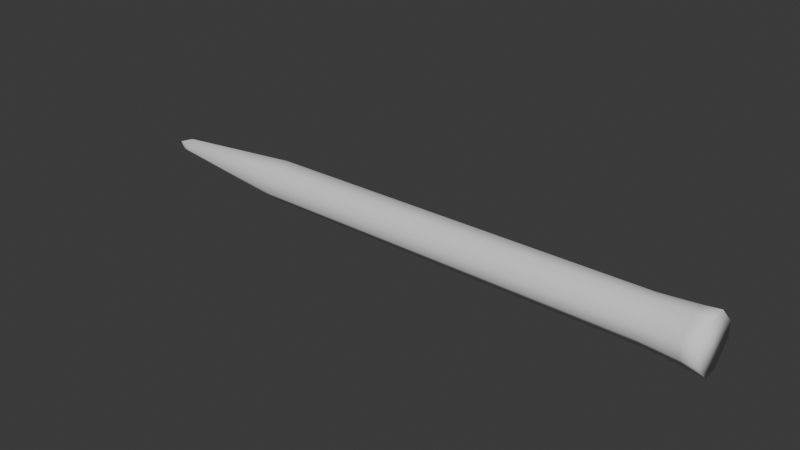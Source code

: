 # Source: Beam.blend  (saved by Blender 4.2.66; exported with 4.5.12 LTS)
import bpy
from mathutils import Matrix  # noqa: F401  (used for matrix-valued properties, if any)

bpy.ops.wm.read_factory_settings(use_empty=True)
scene = bpy.context.scene
scene.name = 'Scene'

# ---- world
world_world = bpy.data.worlds.new('World'); scene.world = world_world
world_world.use_nodes = True; world_world.node_tree.nodes.clear()
_N = world_world.node_tree.nodes; _L = world_world.node_tree.links
n0 = _N.new('ShaderNodeOutputWorld'); n0.name = 'World Output'; n0.location = (300, 300)
n1 = _N.new('ShaderNodeBackground'); n1.name = 'Background'; n1.location = (10, 300)
n1.inputs[0].default_value = (0.05088, 0.05088, 0.05088, 1.0)
_L.new(n1.outputs[0], n0.inputs[0])
n0.is_active_output = True
world_world.color = (0.05088, 0.05088, 0.05088)
world_world.sun_shadow_jitter_overblur = 0.0

# ---- meshes
me_cube_001 = bpy.data.meshes.new('Cube.001')
me_cube_001.from_pydata([(-0.3382, -0.3382, -32.94), (-0.3691, -1.032, -25.63), (-1.032, -0.3691, -25.63), (-0.3382, 0.3382, -32.94), (-1.032, 0.3691, -25.63), (-0.3691, 1.032, -25.63), (0.3382, -0.3382, -32.94), (1.032, -0.3691, -25.63), (0.3691, -1.032, -25.63), (0.3382, 0.3382, -32.94), (0.3691, 1.032, -25.63), (1.032, 0.3691, -25.63), (1.137, -0.5901, -3.087), (1.364, -0.7593, 0.0), (1.181, -0.6309, -2.298), (1.282, -0.705, -0.8486), (0.7593, -1.364, 0.0), (0.5901, -1.137, -3.087), (0.705, -1.282, -0.8486), (0.6309, -1.181, -2.298), (0.5901, 1.137, -3.087), (0.7593, 1.364, 0.0), (0.6309, 1.181, -2.298), (0.705, 1.282, -0.8486), (1.364, 0.7593, 0.0), (1.137, 0.5901, -3.087), (1.282, 0.705, -0.8486), (1.181, 0.6309, -2.298), (-1.137, 0.5901, -3.087), (-1.364, 0.7593, 0.0), (-1.181, 0.6309, -2.298), (-1.282, 0.705, -0.8486), (-0.7593, 1.364, 0.0), (-0.5901, 1.137, -3.087), (-0.705, 1.282, -0.8486), (-0.6309, 1.181, -2.298), (-1.364, -0.7593, 0.0), (-1.137, -0.5901, -3.087), (-1.282, -0.705, -0.8486), (-1.181, -0.6309, -2.298), (-0.5901, -1.137, -3.087), (-0.7593, -1.364, 0.0), (-0.6309, -1.181, -2.298), (-0.705, -1.282, -0.8486), (-0.3382, -4.636e-07, -33.61), (-1.032, -3.173e-07, -26.18), (0.3382, -4.338e-07, -33.61), (1.032, -3.471e-07, -26.18), (-1.364, 5.627e-08, 0.0), (-1.282, 1.928e-08, -0.8486), (-1.181, 7.889e-08, -2.298), (-1.137, 1.928e-08, -3.087), (1.364, 7.889e-08, 0.0), (1.282, 7.889e-08, -0.8486), (1.181, 1.928e-08, -2.298), (1.137, 1.928e-08, -3.087), (9.979e-07, 0.3382, -33.61), (7.886e-07, 1.032, -26.18), (1.028e-06, -0.3382, -33.61), (7.588e-07, -1.032, -26.18), (3.775e-08, 1.364, 0.0), (3.775e-08, 1.282, -0.8486), (3.775e-08, 1.181, -2.298), (3.775e-08, 1.137, -3.087), (3.775e-08, -1.364, 0.0), (3.775e-08, -1.282, -0.8486), (9.735e-08, -1.181, -2.298), (9.735e-08, -1.137, -3.087), (1.02e-06, -4.578e-07, -34.33)], [], [(59, 67, 40, 1), (33, 5, 4, 28), (0, 1, 2), (3, 4, 5), (6, 7, 8), (9, 10, 11), (44, 0, 2, 45), (45, 51, 28, 4), (56, 3, 5, 57), (46, 9, 11, 47), (47, 55, 12, 7), (58, 6, 8, 59), (68, 46, 6, 58), (25, 11, 10, 20), (1, 40, 37, 2), (57, 63, 20, 10), (41, 36, 38, 43), (43, 38, 39, 42), (42, 39, 37, 40), (33, 28, 30, 35), (35, 30, 31, 34), (34, 31, 29, 32), (17, 12, 14, 19), (19, 14, 15, 18), (18, 15, 13, 16), (25, 20, 22, 27), (27, 22, 23, 26), (26, 23, 21, 24), (60, 21, 23, 61), (61, 23, 22, 62), (62, 22, 20, 63), (48, 29, 31, 49), (49, 31, 30, 50), (50, 30, 28, 51), (52, 13, 15, 53), (53, 15, 14, 54), (54, 14, 12, 55), (64, 41, 43, 65), (65, 43, 42, 66), (66, 42, 40, 67), (17, 8, 7, 12), (27, 54, 55, 25), (26, 53, 54, 27), (24, 52, 53, 26), (39, 50, 51, 37), (38, 49, 50, 39), (36, 48, 49, 38), (56, 9, 46, 68), (11, 25, 55, 47), (6, 46, 47, 7), (2, 37, 51, 45), (3, 44, 45, 4), (3, 56, 68, 44), (19, 66, 67, 17), (18, 65, 66, 19), (16, 64, 65, 18), (35, 62, 63, 33), (34, 61, 62, 35), (32, 60, 61, 34), (5, 33, 63, 57), (44, 68, 58, 0), (0, 58, 59, 1), (9, 56, 57, 10), (8, 17, 67, 59), (52, 60, 48), (36, 41, 64), (64, 16, 13), (52, 24, 21), (64, 13, 52), (48, 36, 64), (32, 29, 48), (52, 21, 60), (60, 32, 48), (48, 64, 52)])
me_cube_001.polygons.foreach_set('use_smooth', [True] * 74)
_uv = me_cube_001.uv_layers.new(name='UVMap')
_uv.uv.foreach_set('vector', [0.3892, 0.875, 0.5468, 0.875, 0.5468, 0.9379, 0.3892, 0.9202, 0.5468, 0.3121, 0.3892, 0.3298, 0.3892, 0.1702, 0.5468, 0.1879, 0.375, 0.08272, 0.3885, 0.0, 0.3892, 0.07976, 0.375, 0.1673, 0.3892, 0.1702, 0.3885, 0.25, 0.375, 0.8327, 0.3885, 0.75, 0.3892, 0.8298, 0.375, 0.4173, 0.3892, 0.4202, 0.3885, 0.5, 0.375, 0.125, 0.375, 0.08272, 0.3892, 0.07976, 0.3892, 0.125, 0.3892, 0.125, 0.5468, 0.125, 0.5468, 0.1879, 0.3892, 0.1702, 0.375, 0.375, 0.375, 0.3327, 0.3892, 0.3298, 0.3892, 0.375, 0.2923, 0.625, 0.2923, 0.5827, 0.3892, 0.5798, 0.3892, 0.625, 0.3892, 0.625, 0.5468, 0.625, 0.5468, 0.6879, 0.3892, 0.6702, 0.375, 0.875, 0.375, 0.8327, 0.3892, 0.8298, 0.3892, 0.875, 0.25, 0.625, 0.2923, 0.625, 0.2923, 0.6673, 0.25, 0.6673, 0.5468, 0.5621, 0.3892, 0.5798, 0.3892, 0.4202, 0.5468, 0.4379, 0.3885, 0.0, 0.5461, 0.0, 0.5468, 0.06206, 0.3892, 0.07976, 0.3892, 0.375, 0.5468, 0.375, 0.5468, 0.4379, 0.3892, 0.4202, 0.5927, -0.0002868, 0.5934, 0.05667, 0.5832, 0.05756, 0.5825, -0.000756, 0.5825, -0.000756, 0.5832, 0.05756, 0.5637, 0.05968, 0.563, -0.0008613, 0.563, -0.0008613, 0.5637, 0.05968, 0.5468, 0.06206, 0.5461, 0.0, 0.5468, 0.3121, 0.5468, 0.1879, 0.5637, 0.1899, 0.5637, 0.3101, 0.5637, 0.3101, 0.5637, 0.1899, 0.5832, 0.1921, 0.5832, 0.3079, 0.5832, 0.3079, 0.5832, 0.1921, 0.5934, 0.1932, 0.5934, 0.3068, 0.5468, 0.8121, 0.5468, 0.6879, 0.5637, 0.6899, 0.5637, 0.8101, 0.5637, 0.8101, 0.5637, 0.6899, 0.5832, 0.6921, 0.5832, 0.8079, 0.5832, 0.8079, 0.5832, 0.6921, 0.5934, 0.6932, 0.5934, 0.8068, 0.5468, 0.5621, 0.5468, 0.4379, 0.5637, 0.4399, 0.5637, 0.5601, 0.5637, 0.5601, 0.5637, 0.4399, 0.5832, 0.4421, 0.5832, 0.5579, 0.5832, 0.5579, 0.5832, 0.4421, 0.5934, 0.4432, 0.5934, 0.5568, 0.5934, 0.375, 0.5934, 0.4432, 0.5832, 0.4421, 0.5832, 0.375, 0.5832, 0.375, 0.5832, 0.4421, 0.5637, 0.4399, 0.5637, 0.375, 0.5637, 0.375, 0.5637, 0.4399, 0.5468, 0.4379, 0.5468, 0.375, 0.5934, 0.1249, 0.5934, 0.1932, 0.5832, 0.1921, 0.5832, 0.1248, 0.5832, 0.1248, 0.5832, 0.1921, 0.5637, 0.1899, 0.5637, 0.1248, 0.5637, 0.1248, 0.5637, 0.1899, 0.5468, 0.1879, 0.5468, 0.125, 0.5934, 0.625, 0.5934, 0.6932, 0.5832, 0.6921, 0.5832, 0.625, 0.5832, 0.625, 0.5832, 0.6921, 0.5637, 0.6899, 0.5637, 0.625, 0.5637, 0.625, 0.5637, 0.6899, 0.5468, 0.6879, 0.5468, 0.625, 0.5934, 0.8753, 0.5934, 0.9438, 0.5832, 0.9436, 0.5832, 0.8758, 0.5832, 0.8758, 0.5832, 0.9436, 0.5637, 0.9417, 0.5637, 0.8759, 0.5637, 0.8759, 0.5637, 0.9417, 0.5468, 0.9379, 0.5468, 0.875, 0.5468, 0.8121, 0.3892, 0.8298, 0.3892, 0.6702, 0.5468, 0.6879, 0.5637, 0.5601, 0.5637, 0.625, 0.5468, 0.625, 0.5468, 0.5621, 0.5832, 0.5579, 0.5832, 0.625, 0.5637, 0.625, 0.5637, 0.5601, 0.5934, 0.5568, 0.5934, 0.625, 0.5832, 0.625, 0.5832, 0.5579, 0.5637, 0.05968, 0.5637, 0.1248, 0.5468, 0.125, 0.5468, 0.06206, 0.5832, 0.05756, 0.5832, 0.1248, 0.5637, 0.1248, 0.5637, 0.05968, 0.5934, 0.05667, 0.5934, 0.1249, 0.5832, 0.1248, 0.5832, 0.05756, 0.25, 0.5827, 0.2923, 0.5827, 0.2923, 0.625, 0.25, 0.625, 0.3892, 0.5798, 0.5468, 0.5621, 0.5468, 0.625, 0.3892, 0.625, 0.2923, 0.6673, 0.2923, 0.625, 0.3892, 0.625, 0.3892, 0.6702, 0.3892, 0.07976, 0.5468, 0.06206, 0.5468, 0.125, 0.3892, 0.125, 0.375, 0.1673, 0.375, 0.125, 0.3892, 0.125, 0.3892, 0.1702, 0.2077, 0.5827, 0.25, 0.5827, 0.25, 0.625, 0.2077, 0.625, 0.5637, 0.8101, 0.5637, 0.8759, 0.5468, 0.875, 0.5468, 0.8121, 0.5832, 0.8079, 0.5832, 0.8758, 0.5637, 0.8759, 0.5637, 0.8101, 0.5934, 0.8068, 0.5934, 0.8753, 0.5832, 0.8758, 0.5832, 0.8079, 0.5637, 0.3101, 0.5637, 0.375, 0.5468, 0.375, 0.5468, 0.3121, 0.5832, 0.3079, 0.5832, 0.375, 0.5637, 0.375, 0.5637, 0.3101, 0.5934, 0.3068, 0.5934, 0.375, 0.5832, 0.375, 0.5832, 0.3079, 0.3892, 0.3298, 0.5468, 0.3121, 0.5468, 0.375, 0.3892, 0.375, 0.2077, 0.625, 0.25, 0.625, 0.25, 0.6673, 0.2077, 0.6673, 0.375, 0.9173, 0.375, 0.875, 0.3892, 0.875, 0.3892, 0.9202, 0.375, 0.4173, 0.375, 0.375, 0.3892, 0.375, 0.3892, 0.4202, 0.3892, 0.8298, 0.5468, 0.8121, 0.5468, 0.875, 0.3892, 0.875, 0.5934, 0.625, 0.5934, 0.375, 0.5934, 0.1249, 0.5934, 0.05667, 0.5934, 0.9438, 0.5934, 0.8753, 0.5934, 0.8753, 0.5934, 0.8068, 0.5934, 0.6932, 0.5934, 0.625, 0.5934, 0.5568, 0.5934, 0.4432, 0.5934, 0.8753, 0.5934, 0.6932, 0.5934, 0.625, 0.5934, 0.1249, 0.5934, 0.05667, 0.5934, 0.8753, 0.5934, 0.3068, 0.5934, 0.1932, 0.5934, 0.1249, 0.5934, 0.625, 0.5934, 0.4432, 0.5934, 0.375, 0.5934, 0.375, 0.5934, 0.3068, 0.5934, 0.1249, 0.5934, 0.1249, 0.5934, 0.8753, 0.5934, 0.625])
me_cube_001.update()

# ---- objects
ob_cube = bpy.data.objects.new('Cube', me_cube_001)

# ---- transforms, parenting, visibility, modifiers, constraints
ob_cube.location = (3.15, 0.0, 0.0)
ob_cube.rotation_euler = (1.571, 0.7854, 1.571)

# ---- collection membership
scene.collection.objects.link(ob_cube)

# ---- scene / render settings (as saved in the file)
scene.frame_start = 1; scene.frame_end = 250; scene.frame_set(1)
scene.render.engine = 'BLENDER_EEVEE_NEXT'
bpy.context.view_layer.update()

# ---- added for rendering (the .blend has no active camera and no usable light): camera, sun
cam_auto = bpy.data.cameras.new('AutoCamera')
cam_auto.lens = 50.0
cam_auto.sensor_width = 36.0
cam_auto.clip_end = 1000.0
ob_auto_camera = bpy.data.objects.new('AutoCamera', cam_auto)
scene.collection.objects.link(ob_auto_camera)
ob_auto_camera.location = (18.1467, -38.595, 25.73)
ob_auto_camera.rotation_euler = (1.09748, -7.21219e-08, 0.694738)
scene.camera = ob_auto_camera
light_auto_sun = bpy.data.lights.new('AutoSun', 'SUN')
light_auto_sun.energy = 3.0
light_auto_sun.angle = 0.0523599
ob_auto_sun = bpy.data.objects.new('AutoSun', light_auto_sun)
scene.collection.objects.link(ob_auto_sun)
ob_auto_sun.rotation_euler = (0.872665, 0.174533, 0.523599)
bpy.context.view_layer.update()
